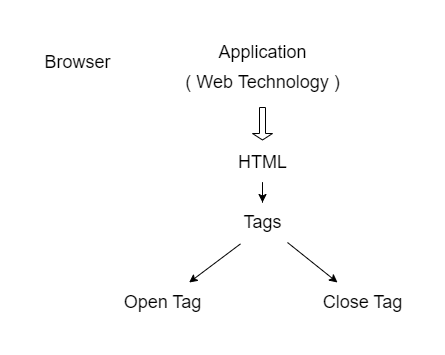

The diagram above was exported from draw.io. Its source (the exported page's mxGraphModel, read from the mxfile embedded in the PNG):
<mxGraphModel dx="1038" dy="579" grid="1" gridSize="10" guides="1" tooltips="1" connect="1" arrows="1" fold="1" page="1" pageScale="1" pageWidth="850" pageHeight="1100" math="0" shadow="0">
  <root>
    <mxCell id="0" />
    <mxCell id="1" parent="0" />
    <mxCell id="YJBJVMl_RM6QnxWHNa3U-1" value="&lt;font style=&quot;font-size: 18px;&quot;&gt;Browser&lt;/font&gt;" style="text;html=1;align=center;verticalAlign=middle;resizable=0;points=[];autosize=1;strokeColor=none;fillColor=none;" vertex="1" parent="1">
      <mxGeometry x="210" y="160" width="90" height="40" as="geometry" />
    </mxCell>
    <mxCell id="YJBJVMl_RM6QnxWHNa3U-2" value="Application" style="text;html=1;align=center;verticalAlign=middle;resizable=0;points=[];autosize=1;strokeColor=none;fillColor=none;fontSize=18;" vertex="1" parent="1">
      <mxGeometry x="385" y="150" width="110" height="40" as="geometry" />
    </mxCell>
    <mxCell id="YJBJVMl_RM6QnxWHNa3U-3" value="( Web Technology )" style="text;html=1;align=center;verticalAlign=middle;resizable=0;points=[];autosize=1;strokeColor=none;fillColor=none;fontSize=18;" vertex="1" parent="1">
      <mxGeometry x="350" y="180" width="180" height="40" as="geometry" />
    </mxCell>
    <mxCell id="YJBJVMl_RM6QnxWHNa3U-5" value="" style="shape=singleArrow;direction=west;whiteSpace=wrap;html=1;fontSize=18;rotation=-90;" vertex="1" parent="1">
      <mxGeometry x="423.75" y="231.25" width="32.5" height="20" as="geometry" />
    </mxCell>
    <mxCell id="YJBJVMl_RM6QnxWHNa3U-10" value="" style="edgeStyle=orthogonalEdgeStyle;rounded=0;orthogonalLoop=1;jettySize=auto;html=1;fontSize=18;" edge="1" parent="1" source="YJBJVMl_RM6QnxWHNa3U-8" target="YJBJVMl_RM6QnxWHNa3U-9">
      <mxGeometry relative="1" as="geometry" />
    </mxCell>
    <mxCell id="YJBJVMl_RM6QnxWHNa3U-8" value="HTML" style="text;html=1;align=center;verticalAlign=middle;resizable=0;points=[];autosize=1;strokeColor=none;fillColor=none;fontSize=18;" vertex="1" parent="1">
      <mxGeometry x="405" y="260" width="70" height="40" as="geometry" />
    </mxCell>
    <mxCell id="YJBJVMl_RM6QnxWHNa3U-9" value="Tags" style="text;html=1;align=center;verticalAlign=middle;resizable=0;points=[];autosize=1;strokeColor=none;fillColor=none;fontSize=18;" vertex="1" parent="1">
      <mxGeometry x="410" y="320" width="60" height="40" as="geometry" />
    </mxCell>
    <mxCell id="YJBJVMl_RM6QnxWHNa3U-11" value="Open Tag" style="text;html=1;align=center;verticalAlign=middle;resizable=0;points=[];autosize=1;strokeColor=none;fillColor=none;fontSize=18;" vertex="1" parent="1">
      <mxGeometry x="290" y="400" width="100" height="40" as="geometry" />
    </mxCell>
    <mxCell id="YJBJVMl_RM6QnxWHNa3U-12" value="Close Tag" style="text;html=1;align=center;verticalAlign=middle;resizable=0;points=[];autosize=1;strokeColor=none;fillColor=none;fontSize=18;" vertex="1" parent="1">
      <mxGeometry x="490" y="400" width="100" height="40" as="geometry" />
    </mxCell>
    <mxCell id="YJBJVMl_RM6QnxWHNa3U-13" value="" style="endArrow=classic;html=1;rounded=0;fontSize=18;" edge="1" parent="1" source="YJBJVMl_RM6QnxWHNa3U-9" target="YJBJVMl_RM6QnxWHNa3U-12">
      <mxGeometry width="50" height="50" relative="1" as="geometry">
        <mxPoint x="540" y="340" as="sourcePoint" />
        <mxPoint x="450" y="270" as="targetPoint" />
      </mxGeometry>
    </mxCell>
    <mxCell id="YJBJVMl_RM6QnxWHNa3U-15" value="" style="endArrow=classic;html=1;rounded=0;fontSize=18;exitX=0.133;exitY=1.035;exitDx=0;exitDy=0;exitPerimeter=0;" edge="1" parent="1" source="YJBJVMl_RM6QnxWHNa3U-9" target="YJBJVMl_RM6QnxWHNa3U-11">
      <mxGeometry width="50" height="50" relative="1" as="geometry">
        <mxPoint x="400" y="320" as="sourcePoint" />
        <mxPoint x="450" y="270" as="targetPoint" />
      </mxGeometry>
    </mxCell>
  </root>
</mxGraphModel>